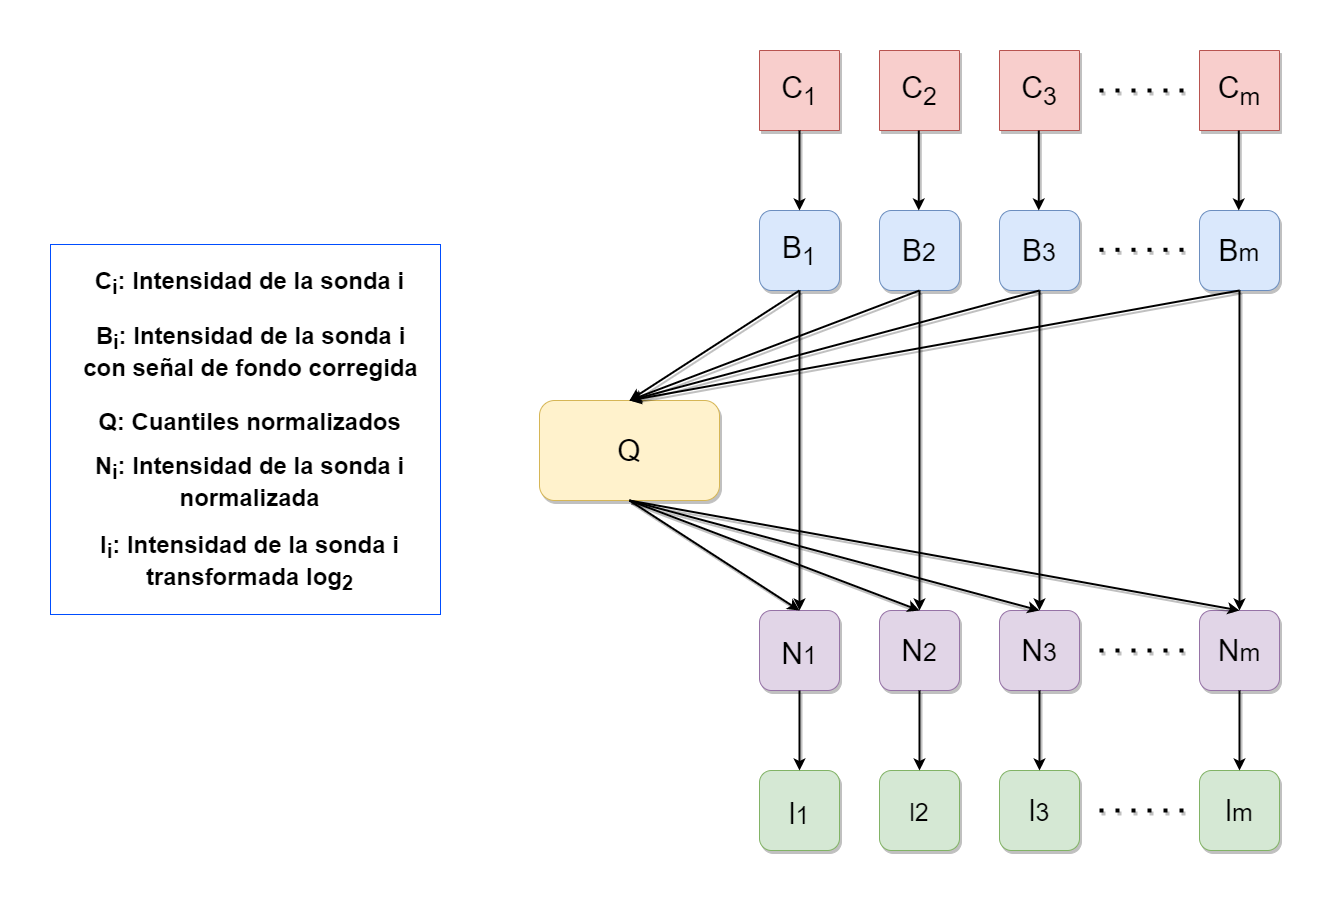

The diagram above was exported from draw.io. Its source (the exported page's mxGraphModel, read from the mxfile embedded in the PNG):
<mxGraphModel dx="2889" dy="1154" grid="1" gridSize="10" guides="1" tooltips="1" connect="1" arrows="1" fold="1" page="1" pageScale="1" pageWidth="827" pageHeight="1169" math="0" shadow="0">
  <root>
    <mxCell id="0" />
    <mxCell id="1" parent="0" />
    <mxCell id="ULrDRdhXoyuRZe_gHk6C-1" value="C&lt;sub&gt;1&lt;/sub&gt;" style="rounded=0;whiteSpace=wrap;html=1;fontSize=30;direction=south;fillColor=#f8cecc;strokeColor=#b85450;shadow=1;" parent="1" vertex="1">
      <mxGeometry x="40" y="40" width="80" height="80" as="geometry" />
    </mxCell>
    <mxCell id="ULrDRdhXoyuRZe_gHk6C-2" value="C&lt;sub&gt;2&lt;/sub&gt;" style="rounded=0;whiteSpace=wrap;html=1;fontSize=30;direction=south;fillColor=#f8cecc;strokeColor=#b85450;shadow=1;" parent="1" vertex="1">
      <mxGeometry x="160" y="40" width="80" height="80" as="geometry" />
    </mxCell>
    <mxCell id="ULrDRdhXoyuRZe_gHk6C-3" value="C&lt;sub&gt;3&lt;/sub&gt;" style="rounded=0;whiteSpace=wrap;html=1;fontSize=30;direction=south;fillColor=#f8cecc;strokeColor=#b85450;shadow=1;" parent="1" vertex="1">
      <mxGeometry x="280" y="40" width="80" height="80" as="geometry" />
    </mxCell>
    <mxCell id="ULrDRdhXoyuRZe_gHk6C-4" value="C&lt;sub&gt;m&lt;/sub&gt;" style="rounded=0;whiteSpace=wrap;html=1;fontSize=30;direction=south;fillColor=#f8cecc;strokeColor=#b85450;shadow=1;" parent="1" vertex="1">
      <mxGeometry x="480" y="40" width="80" height="80" as="geometry" />
    </mxCell>
    <mxCell id="ULrDRdhXoyuRZe_gHk6C-18" value="Q" style="rounded=1;whiteSpace=wrap;html=1;fontSize=30;fillColor=#fff2cc;strokeColor=#d6b656;direction=east;shadow=1;" parent="1" vertex="1">
      <mxGeometry x="-180" y="390" width="180" height="100" as="geometry" />
    </mxCell>
    <mxCell id="ULrDRdhXoyuRZe_gHk6C-20" value="B&lt;sub&gt;1&lt;/sub&gt;" style="rounded=1;whiteSpace=wrap;html=1;fontSize=30;fillColor=#dae8fc;strokeColor=#6c8ebf;direction=east;shadow=1;" parent="1" vertex="1">
      <mxGeometry x="40" y="200" width="80" height="80" as="geometry" />
    </mxCell>
    <mxCell id="ULrDRdhXoyuRZe_gHk6C-21" value="B&lt;span style=&quot;font-size: 25px;&quot;&gt;2&lt;/span&gt;" style="rounded=1;whiteSpace=wrap;html=1;fontSize=30;fillColor=#dae8fc;strokeColor=#6c8ebf;direction=east;shadow=1;" parent="1" vertex="1">
      <mxGeometry x="160" y="200" width="80" height="80" as="geometry" />
    </mxCell>
    <mxCell id="ULrDRdhXoyuRZe_gHk6C-22" value="B&lt;span style=&quot;font-size: 25px;&quot;&gt;3&lt;/span&gt;" style="rounded=1;whiteSpace=wrap;html=1;fontSize=30;fillColor=#dae8fc;strokeColor=#6c8ebf;direction=east;shadow=1;" parent="1" vertex="1">
      <mxGeometry x="280" y="200" width="80" height="80" as="geometry" />
    </mxCell>
    <mxCell id="ULrDRdhXoyuRZe_gHk6C-23" value="B&lt;span style=&quot;font-size: 25px;&quot;&gt;m&lt;/span&gt;" style="rounded=1;whiteSpace=wrap;html=1;fontSize=30;fillColor=#dae8fc;strokeColor=#6c8ebf;direction=east;shadow=1;" parent="1" vertex="1">
      <mxGeometry x="480" y="200" width="80" height="80" as="geometry" />
    </mxCell>
    <mxCell id="ULrDRdhXoyuRZe_gHk6C-25" value="" style="endArrow=none;dashed=1;html=1;dashPattern=1 3;strokeWidth=4;rounded=0;fontSize=30;shadow=1;" parent="1" edge="1">
      <mxGeometry width="50" height="50" relative="1" as="geometry">
        <mxPoint x="380" y="80" as="sourcePoint" />
        <mxPoint x="470" y="80" as="targetPoint" />
      </mxGeometry>
    </mxCell>
    <mxCell id="ULrDRdhXoyuRZe_gHk6C-30" value="&lt;sub&gt;&lt;span style=&quot;font-size: 30px;&quot;&gt;N&lt;/span&gt;1&lt;/sub&gt;" style="rounded=1;whiteSpace=wrap;html=1;fontSize=30;fillColor=#e1d5e7;strokeColor=#9673a6;direction=east;shadow=1;" parent="1" vertex="1">
      <mxGeometry x="40" y="600" width="80" height="80" as="geometry" />
    </mxCell>
    <mxCell id="ULrDRdhXoyuRZe_gHk6C-31" value="N&lt;span style=&quot;font-size: 25px;&quot;&gt;2&lt;/span&gt;" style="rounded=1;whiteSpace=wrap;html=1;fontSize=30;fillColor=#e1d5e7;strokeColor=#9673a6;direction=east;shadow=1;" parent="1" vertex="1">
      <mxGeometry x="160" y="600" width="80" height="80" as="geometry" />
    </mxCell>
    <mxCell id="ULrDRdhXoyuRZe_gHk6C-32" value="N&lt;span style=&quot;font-size: 25px;&quot;&gt;3&lt;/span&gt;" style="rounded=1;whiteSpace=wrap;html=1;fontSize=30;fillColor=#e1d5e7;strokeColor=#9673a6;direction=east;shadow=1;" parent="1" vertex="1">
      <mxGeometry x="280" y="600" width="80" height="80" as="geometry" />
    </mxCell>
    <mxCell id="ULrDRdhXoyuRZe_gHk6C-33" value="N&lt;span style=&quot;font-size: 25px;&quot;&gt;m&lt;/span&gt;" style="rounded=1;whiteSpace=wrap;html=1;fontSize=30;fillColor=#e1d5e7;strokeColor=#9673a6;direction=east;shadow=1;" parent="1" vertex="1">
      <mxGeometry x="480" y="600" width="80" height="80" as="geometry" />
    </mxCell>
    <mxCell id="ULrDRdhXoyuRZe_gHk6C-34" value="" style="endArrow=none;dashed=1;html=1;dashPattern=1 3;strokeWidth=4;rounded=0;fontSize=30;shadow=1;" parent="1" edge="1">
      <mxGeometry width="50" height="50" relative="1" as="geometry">
        <mxPoint x="380" y="800" as="sourcePoint" />
        <mxPoint x="470" y="800" as="targetPoint" />
      </mxGeometry>
    </mxCell>
    <mxCell id="ULrDRdhXoyuRZe_gHk6C-44" value="&lt;sub&gt;&lt;span style=&quot;font-size: 30px;&quot;&gt;l&lt;/span&gt;1&lt;/sub&gt;" style="rounded=1;whiteSpace=wrap;html=1;fontSize=30;fillColor=#d5e8d4;strokeColor=#82b366;direction=east;shadow=1;" parent="1" vertex="1">
      <mxGeometry x="40" y="760" width="80" height="80" as="geometry" />
    </mxCell>
    <mxCell id="ULrDRdhXoyuRZe_gHk6C-45" value="&lt;span style=&quot;font-size: 25px;&quot;&gt;l2&lt;/span&gt;" style="rounded=1;whiteSpace=wrap;html=1;fontSize=30;fillColor=#d5e8d4;strokeColor=#82b366;direction=east;shadow=1;" parent="1" vertex="1">
      <mxGeometry x="160" y="760" width="80" height="80" as="geometry" />
    </mxCell>
    <mxCell id="ULrDRdhXoyuRZe_gHk6C-46" value="l&lt;span style=&quot;font-size: 25px;&quot;&gt;3&lt;/span&gt;" style="rounded=1;whiteSpace=wrap;html=1;fontSize=30;fillColor=#d5e8d4;strokeColor=#82b366;direction=east;shadow=1;" parent="1" vertex="1">
      <mxGeometry x="280" y="760" width="80" height="80" as="geometry" />
    </mxCell>
    <mxCell id="ULrDRdhXoyuRZe_gHk6C-47" value="l&lt;span style=&quot;font-size: 25px;&quot;&gt;m&lt;/span&gt;" style="rounded=1;whiteSpace=wrap;html=1;fontSize=30;fillColor=#d5e8d4;strokeColor=#82b366;direction=east;shadow=1;" parent="1" vertex="1">
      <mxGeometry x="480" y="760" width="80" height="80" as="geometry" />
    </mxCell>
    <mxCell id="ULrDRdhXoyuRZe_gHk6C-48" value="" style="endArrow=none;dashed=1;html=1;dashPattern=1 3;strokeWidth=4;rounded=0;fontSize=30;shadow=1;" parent="1" edge="1">
      <mxGeometry width="50" height="50" relative="1" as="geometry">
        <mxPoint x="380" y="640" as="sourcePoint" />
        <mxPoint x="470" y="640" as="targetPoint" />
      </mxGeometry>
    </mxCell>
    <mxCell id="ULrDRdhXoyuRZe_gHk6C-58" value="" style="endArrow=none;dashed=1;html=1;dashPattern=1 3;strokeWidth=4;rounded=0;fontSize=30;shadow=1;" parent="1" edge="1">
      <mxGeometry width="50" height="50" relative="1" as="geometry">
        <mxPoint x="380" y="239.29" as="sourcePoint" />
        <mxPoint x="470" y="239.29" as="targetPoint" />
      </mxGeometry>
    </mxCell>
    <mxCell id="ULrDRdhXoyuRZe_gHk6C-61" value="" style="endArrow=classic;html=1;rounded=0;fontSize=30;strokeWidth=2;exitX=1;exitY=0.5;exitDx=0;exitDy=0;entryX=0.5;entryY=0;entryDx=0;entryDy=0;shadow=1;" parent="1" source="ULrDRdhXoyuRZe_gHk6C-1" target="ULrDRdhXoyuRZe_gHk6C-20" edge="1">
      <mxGeometry width="50" height="50" relative="1" as="geometry">
        <mxPoint x="580" y="380" as="sourcePoint" />
        <mxPoint x="630" y="330" as="targetPoint" />
      </mxGeometry>
    </mxCell>
    <mxCell id="ULrDRdhXoyuRZe_gHk6C-63" value="" style="endArrow=classic;html=1;rounded=0;fontSize=30;strokeWidth=2;exitX=1;exitY=0.5;exitDx=0;exitDy=0;entryX=0.5;entryY=0;entryDx=0;entryDy=0;shadow=1;" parent="1" edge="1">
      <mxGeometry width="50" height="50" relative="1" as="geometry">
        <mxPoint x="199.29000000000002" y="120" as="sourcePoint" />
        <mxPoint x="199.29000000000002" y="200" as="targetPoint" />
      </mxGeometry>
    </mxCell>
    <mxCell id="ULrDRdhXoyuRZe_gHk6C-64" value="" style="endArrow=classic;html=1;rounded=0;fontSize=30;strokeWidth=2;exitX=1;exitY=0.5;exitDx=0;exitDy=0;entryX=0.5;entryY=0;entryDx=0;entryDy=0;shadow=1;" parent="1" edge="1">
      <mxGeometry width="50" height="50" relative="1" as="geometry">
        <mxPoint x="319.28999999999996" y="120" as="sourcePoint" />
        <mxPoint x="319.28999999999996" y="200" as="targetPoint" />
      </mxGeometry>
    </mxCell>
    <mxCell id="ULrDRdhXoyuRZe_gHk6C-65" value="" style="endArrow=classic;html=1;rounded=0;fontSize=30;strokeWidth=2;exitX=1;exitY=0.5;exitDx=0;exitDy=0;entryX=0.5;entryY=0;entryDx=0;entryDy=0;shadow=1;" parent="1" edge="1">
      <mxGeometry width="50" height="50" relative="1" as="geometry">
        <mxPoint x="519.29" y="120" as="sourcePoint" />
        <mxPoint x="519.29" y="200" as="targetPoint" />
      </mxGeometry>
    </mxCell>
    <mxCell id="ULrDRdhXoyuRZe_gHk6C-66" value="" style="endArrow=classic;html=1;rounded=0;fontSize=30;strokeWidth=2;exitX=0.5;exitY=1;exitDx=0;exitDy=0;entryX=0.5;entryY=0;entryDx=0;entryDy=0;shadow=1;" parent="1" source="ULrDRdhXoyuRZe_gHk6C-20" target="ULrDRdhXoyuRZe_gHk6C-18" edge="1">
      <mxGeometry width="50" height="50" relative="1" as="geometry">
        <mxPoint x="580" y="380" as="sourcePoint" />
        <mxPoint x="630" y="330" as="targetPoint" />
      </mxGeometry>
    </mxCell>
    <mxCell id="ULrDRdhXoyuRZe_gHk6C-67" value="" style="endArrow=classic;html=1;rounded=0;fontSize=30;strokeWidth=2;exitX=0.5;exitY=1;exitDx=0;exitDy=0;entryX=0.5;entryY=0;entryDx=0;entryDy=0;shadow=1;" parent="1" source="ULrDRdhXoyuRZe_gHk6C-21" target="ULrDRdhXoyuRZe_gHk6C-18" edge="1">
      <mxGeometry width="50" height="50" relative="1" as="geometry">
        <mxPoint x="580" y="380" as="sourcePoint" />
        <mxPoint x="630" y="330" as="targetPoint" />
      </mxGeometry>
    </mxCell>
    <mxCell id="ULrDRdhXoyuRZe_gHk6C-68" value="" style="endArrow=classic;html=1;rounded=0;fontSize=30;strokeWidth=2;exitX=0.5;exitY=1;exitDx=0;exitDy=0;entryX=0.5;entryY=0;entryDx=0;entryDy=0;shadow=1;" parent="1" source="ULrDRdhXoyuRZe_gHk6C-22" target="ULrDRdhXoyuRZe_gHk6C-18" edge="1">
      <mxGeometry width="50" height="50" relative="1" as="geometry">
        <mxPoint x="300" y="380" as="sourcePoint" />
        <mxPoint x="350" y="330" as="targetPoint" />
      </mxGeometry>
    </mxCell>
    <mxCell id="ULrDRdhXoyuRZe_gHk6C-69" value="" style="endArrow=classic;html=1;rounded=0;fontSize=30;strokeWidth=2;exitX=0.5;exitY=1;exitDx=0;exitDy=0;entryX=0.5;entryY=0;entryDx=0;entryDy=0;shadow=1;" parent="1" source="ULrDRdhXoyuRZe_gHk6C-23" target="ULrDRdhXoyuRZe_gHk6C-18" edge="1">
      <mxGeometry width="50" height="50" relative="1" as="geometry">
        <mxPoint x="460" y="430" as="sourcePoint" />
        <mxPoint x="-80" y="390" as="targetPoint" />
      </mxGeometry>
    </mxCell>
    <mxCell id="ULrDRdhXoyuRZe_gHk6C-70" value="" style="endArrow=classic;html=1;rounded=0;fontSize=30;strokeWidth=2;exitX=0.5;exitY=1;exitDx=0;exitDy=0;entryX=0.5;entryY=0;entryDx=0;entryDy=0;shadow=1;" parent="1" source="ULrDRdhXoyuRZe_gHk6C-18" target="ULrDRdhXoyuRZe_gHk6C-30" edge="1">
      <mxGeometry width="50" height="50" relative="1" as="geometry">
        <mxPoint x="580" y="380" as="sourcePoint" />
        <mxPoint x="630" y="330" as="targetPoint" />
      </mxGeometry>
    </mxCell>
    <mxCell id="ULrDRdhXoyuRZe_gHk6C-71" value="" style="endArrow=classic;html=1;rounded=0;fontSize=30;strokeWidth=2;exitX=0.5;exitY=1;exitDx=0;exitDy=0;entryX=0.5;entryY=0;entryDx=0;entryDy=0;shadow=1;" parent="1" source="ULrDRdhXoyuRZe_gHk6C-18" target="ULrDRdhXoyuRZe_gHk6C-31" edge="1">
      <mxGeometry width="50" height="50" relative="1" as="geometry">
        <mxPoint x="580" y="380" as="sourcePoint" />
        <mxPoint x="630" y="330" as="targetPoint" />
      </mxGeometry>
    </mxCell>
    <mxCell id="ULrDRdhXoyuRZe_gHk6C-72" value="" style="endArrow=classic;html=1;rounded=0;fontSize=30;strokeWidth=2;exitX=0.5;exitY=1;exitDx=0;exitDy=0;entryX=0.5;entryY=0;entryDx=0;entryDy=0;shadow=1;" parent="1" source="ULrDRdhXoyuRZe_gHk6C-18" target="ULrDRdhXoyuRZe_gHk6C-32" edge="1">
      <mxGeometry width="50" height="50" relative="1" as="geometry">
        <mxPoint x="500" y="480" as="sourcePoint" />
        <mxPoint x="550" y="430" as="targetPoint" />
      </mxGeometry>
    </mxCell>
    <mxCell id="ULrDRdhXoyuRZe_gHk6C-73" value="" style="endArrow=classic;html=1;rounded=0;fontSize=30;strokeWidth=2;entryX=0.5;entryY=0;entryDx=0;entryDy=0;shadow=1;" parent="1" target="ULrDRdhXoyuRZe_gHk6C-33" edge="1">
      <mxGeometry width="50" height="50" relative="1" as="geometry">
        <mxPoint x="-90" y="490" as="sourcePoint" />
        <mxPoint x="320" y="450" as="targetPoint" />
      </mxGeometry>
    </mxCell>
    <mxCell id="ULrDRdhXoyuRZe_gHk6C-74" value="" style="endArrow=classic;html=1;rounded=0;fontSize=30;strokeWidth=2;exitX=0.5;exitY=1;exitDx=0;exitDy=0;entryX=0.5;entryY=0;entryDx=0;entryDy=0;shadow=1;" parent="1" source="ULrDRdhXoyuRZe_gHk6C-30" target="ULrDRdhXoyuRZe_gHk6C-44" edge="1">
      <mxGeometry width="50" height="50" relative="1" as="geometry">
        <mxPoint x="400" y="520" as="sourcePoint" />
        <mxPoint x="450" y="470" as="targetPoint" />
      </mxGeometry>
    </mxCell>
    <mxCell id="ULrDRdhXoyuRZe_gHk6C-75" value="" style="endArrow=classic;html=1;rounded=0;fontSize=30;strokeWidth=2;exitX=0.5;exitY=1;exitDx=0;exitDy=0;entryX=0.5;entryY=0;entryDx=0;entryDy=0;shadow=1;" parent="1" source="ULrDRdhXoyuRZe_gHk6C-31" target="ULrDRdhXoyuRZe_gHk6C-45" edge="1">
      <mxGeometry width="50" height="50" relative="1" as="geometry">
        <mxPoint x="420" y="480" as="sourcePoint" />
        <mxPoint x="470" y="430" as="targetPoint" />
      </mxGeometry>
    </mxCell>
    <mxCell id="ULrDRdhXoyuRZe_gHk6C-76" value="" style="endArrow=classic;html=1;rounded=0;fontSize=30;strokeWidth=2;exitX=0.5;exitY=1;exitDx=0;exitDy=0;entryX=0.5;entryY=0;entryDx=0;entryDy=0;shadow=1;" parent="1" source="ULrDRdhXoyuRZe_gHk6C-32" target="ULrDRdhXoyuRZe_gHk6C-46" edge="1">
      <mxGeometry width="50" height="50" relative="1" as="geometry">
        <mxPoint x="360" y="530" as="sourcePoint" />
        <mxPoint x="410" y="480" as="targetPoint" />
      </mxGeometry>
    </mxCell>
    <mxCell id="ULrDRdhXoyuRZe_gHk6C-77" value="" style="endArrow=classic;html=1;rounded=0;fontSize=30;strokeWidth=2;exitX=0.5;exitY=1;exitDx=0;exitDy=0;entryX=0.5;entryY=0;entryDx=0;entryDy=0;shadow=1;" parent="1" source="ULrDRdhXoyuRZe_gHk6C-33" target="ULrDRdhXoyuRZe_gHk6C-47" edge="1">
      <mxGeometry width="50" height="50" relative="1" as="geometry">
        <mxPoint x="640" y="490" as="sourcePoint" />
        <mxPoint x="690" y="440" as="targetPoint" />
      </mxGeometry>
    </mxCell>
    <mxCell id="ULrDRdhXoyuRZe_gHk6C-79" value="" style="endArrow=classic;html=1;rounded=0;fontSize=30;strokeWidth=2;entryX=0.5;entryY=0;entryDx=0;entryDy=0;shadow=1;" parent="1" target="ULrDRdhXoyuRZe_gHk6C-33" edge="1">
      <mxGeometry width="50" height="50" relative="1" as="geometry">
        <mxPoint x="520" y="280" as="sourcePoint" />
        <mxPoint x="480" y="410" as="targetPoint" />
      </mxGeometry>
    </mxCell>
    <mxCell id="ULrDRdhXoyuRZe_gHk6C-80" value="" style="endArrow=classic;html=1;rounded=0;fontSize=30;strokeWidth=2;shadow=1;" parent="1" edge="1">
      <mxGeometry width="50" height="50" relative="1" as="geometry">
        <mxPoint x="320" y="280" as="sourcePoint" />
        <mxPoint x="320" y="600" as="targetPoint" />
      </mxGeometry>
    </mxCell>
    <mxCell id="ULrDRdhXoyuRZe_gHk6C-81" value="" style="endArrow=classic;html=1;rounded=0;fontSize=30;strokeWidth=2;entryX=0.5;entryY=0;entryDx=0;entryDy=0;shadow=1;" parent="1" target="ULrDRdhXoyuRZe_gHk6C-31" edge="1">
      <mxGeometry width="50" height="50" relative="1" as="geometry">
        <mxPoint x="200" y="280" as="sourcePoint" />
        <mxPoint x="270" y="440" as="targetPoint" />
      </mxGeometry>
    </mxCell>
    <mxCell id="ULrDRdhXoyuRZe_gHk6C-82" value="" style="endArrow=classic;html=1;rounded=0;fontSize=30;strokeWidth=2;entryX=0.5;entryY=0;entryDx=0;entryDy=0;shadow=1;" parent="1" target="ULrDRdhXoyuRZe_gHk6C-30" edge="1">
      <mxGeometry width="50" height="50" relative="1" as="geometry">
        <mxPoint x="80" y="280" as="sourcePoint" />
        <mxPoint x="710" y="400" as="targetPoint" />
      </mxGeometry>
    </mxCell>
    <mxCell id="ULrDRdhXoyuRZe_gHk6C-83" value="C&lt;sub&gt;i&lt;/sub&gt;: Intensidad de la sonda i" style="text;strokeColor=none;fillColor=none;html=1;fontSize=24;fontStyle=1;verticalAlign=middle;align=center;" parent="1" vertex="1">
      <mxGeometry x="-520" y="252" width="100" height="40" as="geometry" />
    </mxCell>
    <mxCell id="ULrDRdhXoyuRZe_gHk6C-84" value="B&lt;sub&gt;i&lt;/sub&gt;: Intensidad de la sonda i&lt;br&gt;con señal de fondo corregida" style="text;strokeColor=none;fillColor=none;html=1;fontSize=24;fontStyle=1;verticalAlign=middle;align=center;" parent="1" vertex="1">
      <mxGeometry x="-519" y="322" width="100" height="40" as="geometry" />
    </mxCell>
    <mxCell id="ULrDRdhXoyuRZe_gHk6C-88" value="Q: Cuantiles normalizados" style="text;strokeColor=none;fillColor=none;html=1;fontSize=24;fontStyle=1;verticalAlign=middle;align=center;" parent="1" vertex="1">
      <mxGeometry x="-520" y="392" width="100" height="40" as="geometry" />
    </mxCell>
    <mxCell id="ULrDRdhXoyuRZe_gHk6C-89" value="N&lt;sub&gt;i&lt;/sub&gt;: Intensidad de la sonda i&lt;br&gt;normalizada" style="text;strokeColor=none;fillColor=none;html=1;fontSize=24;fontStyle=1;verticalAlign=middle;align=center;" parent="1" vertex="1">
      <mxGeometry x="-520" y="452" width="100" height="40" as="geometry" />
    </mxCell>
    <mxCell id="ULrDRdhXoyuRZe_gHk6C-91" value="I&lt;sub&gt;i&lt;/sub&gt;: Intensidad de la sonda i&lt;br&gt;transformada log&lt;sub&gt;2&lt;/sub&gt;" style="text;strokeColor=none;fillColor=none;html=1;fontSize=24;fontStyle=1;verticalAlign=middle;align=center;" parent="1" vertex="1">
      <mxGeometry x="-520" y="532" width="100" height="40" as="geometry" />
    </mxCell>
    <mxCell id="ULrDRdhXoyuRZe_gHk6C-94" value="" style="rounded=0;whiteSpace=wrap;html=1;fontSize=30;strokeColor=#004DFF;fillColor=none;" parent="1" vertex="1">
      <mxGeometry x="-669" y="234" width="390" height="370" as="geometry" />
    </mxCell>
  </root>
</mxGraphModel>